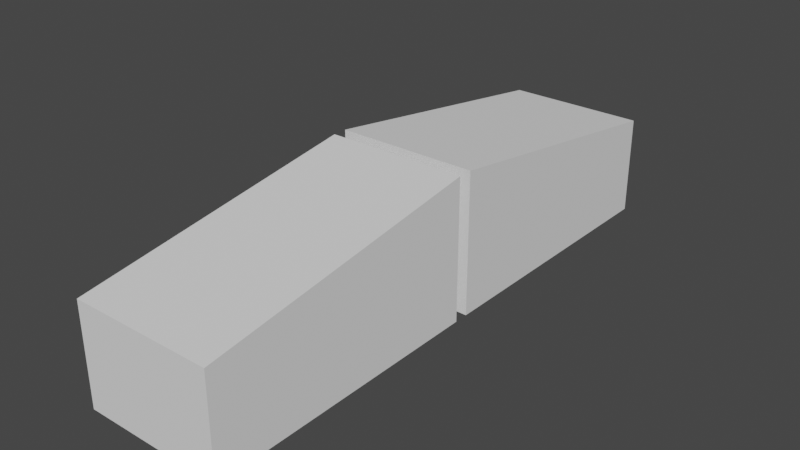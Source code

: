 # Source: PoliceLights.blend  (saved by Blender 3.2.14; exported with 4.5.12 LTS)
import bpy
from mathutils import Matrix  # noqa: F401  (used for matrix-valued properties, if any)

bpy.ops.wm.read_factory_settings(use_empty=True)
scene = bpy.context.scene
scene.name = 'Scene'

# ---- collections
col_collection = bpy.data.collections.new('Collection'); scene.collection.children.link(col_collection)

# ---- world
world_world = bpy.data.worlds.new('World'); scene.world = world_world
world_world.use_nodes = True; world_world.node_tree.nodes.clear()
_N = world_world.node_tree.nodes; _L = world_world.node_tree.links
n0 = _N.new('ShaderNodeOutputWorld'); n0.name = 'World Output'; n0.location = (300, 300)
n1 = _N.new('ShaderNodeBackground'); n1.name = 'Background'; n1.location = (10, 300)
n1.inputs[0].default_value = (0.05088, 0.05088, 0.05088, 1.0)
_L.new(n1.outputs[0], n0.inputs[0])
n0.is_active_output = True
world_world.color = (0.05088, 0.05088, 0.05088)
world_world.use_sun_shadow = False
world_world.sun_shadow_jitter_overblur = 0.0

# ---- meshes
me_cube_003 = bpy.data.meshes.new('Cube.003')
me_cube_003.from_pydata([(-1.0, -1.0, -1.017), (-1.0, -1.0, 0.4079), (-1.0, 1.0, -1.0), (-1.0, 1.0, 1.0), (1.0, -1.0, -1.017), (1.0, -1.0, 0.4079), (1.0, 1.0, -1.0), (1.0, 1.0, 1.0)], [], [(0, 1, 3, 2), (2, 3, 7, 6), (6, 7, 5, 4), (4, 5, 1, 0), (2, 6, 4, 0), (7, 3, 1, 5)])
_uv = me_cube_003.uv_layers.new(name='UVMap')
_uv.uv.foreach_set('vector', [0.375, 0.0, 0.625, 0.0, 0.625, 0.25, 0.375, 0.25, 0.375, 0.25, 0.625, 0.25, 0.625, 0.5, 0.375, 0.5, 0.375, 0.5, 0.625, 0.5, 0.625, 0.75, 0.375, 0.75, 0.375, 0.75, 0.625, 0.75, 0.625, 1.0, 0.375, 1.0, 0.125, 0.5, 0.375, 0.5, 0.375, 0.75, 0.125, 0.75, 0.625, 0.5, 0.875, 0.5, 0.875, 0.75, 0.625, 0.75])
me_cube_003.update()
me_cube_007 = bpy.data.meshes.new('Cube.007')
me_cube_007.from_pydata([(-1.0, -1.0, -1.017), (-1.0, -1.0, 0.4079), (-1.0, 1.0, -1.0), (-1.0, 1.0, 1.0), (1.0, -1.0, -1.017), (1.0, -1.0, 0.4079), (1.0, 1.0, -1.0), (1.0, 1.0, 1.0)], [], [(0, 1, 3, 2), (2, 3, 7, 6), (6, 7, 5, 4), (4, 5, 1, 0), (2, 6, 4, 0), (7, 3, 1, 5)])
_uv = me_cube_007.uv_layers.new(name='UVMap')
_uv.uv.foreach_set('vector', [0.375, 0.0, 0.625, 0.0, 0.625, 0.25, 0.375, 0.25, 0.375, 0.25, 0.625, 0.25, 0.625, 0.5, 0.375, 0.5, 0.375, 0.5, 0.625, 0.5, 0.625, 0.75, 0.375, 0.75, 0.375, 0.75, 0.625, 0.75, 0.625, 1.0, 0.375, 1.0, 0.125, 0.5, 0.375, 0.5, 0.375, 0.75, 0.125, 0.75, 0.625, 0.5, 0.875, 0.5, 0.875, 0.75, 0.625, 0.75])
me_cube_007.update()

# ---- objects
ob_cube_001 = bpy.data.objects.new('Cube.001', me_cube_003)
ob_cube_002 = bpy.data.objects.new('Cube.002', me_cube_007)

# ---- transforms, parenting, visibility, modifiers, constraints
ob_cube_001.location = (0.0, -0.21, 1.1)
ob_cube_001.scale = (0.1, 0.2, 0.1)
ob_cube_002.location = (0.0, 0.21, 1.1)
ob_cube_002.scale = (0.1, -0.2, 0.1)

# ---- collection membership
col_collection.objects.link(ob_cube_001)
col_collection.objects.link(ob_cube_002)

# ---- scene / render settings (as saved in the file)
scene.frame_start = 1; scene.frame_end = 250; scene.frame_set(1)
scene.render.engine = 'BLENDER_EEVEE_NEXT'
scene.cycles.sampling_pattern = 'TABULATED_SOBOL'
scene.cycles.use_light_tree = False
scene.view_settings.view_transform = 'Filmic'
bpy.context.view_layer.update()

# ---- added for rendering (the .blend has no active camera and no usable light): camera, sun
cam_auto = bpy.data.cameras.new('AutoCamera')
cam_auto.lens = 50.0
cam_auto.sensor_width = 36.0
cam_auto.clip_end = 1000.0
ob_auto_camera = bpy.data.objects.new('AutoCamera', cam_auto)
scene.collection.objects.link(ob_auto_camera)
ob_auto_camera.location = (0.802905, -0.963486, 1.74149)
ob_auto_camera.rotation_euler = (1.09748, -7.21219e-08, 0.694738)
scene.camera = ob_auto_camera
light_auto_sun = bpy.data.lights.new('AutoSun', 'SUN')
light_auto_sun.energy = 3.0
light_auto_sun.angle = 0.0523599
ob_auto_sun = bpy.data.objects.new('AutoSun', light_auto_sun)
scene.collection.objects.link(ob_auto_sun)
ob_auto_sun.rotation_euler = (0.872665, 0.174533, 0.523599)
bpy.context.view_layer.update()
